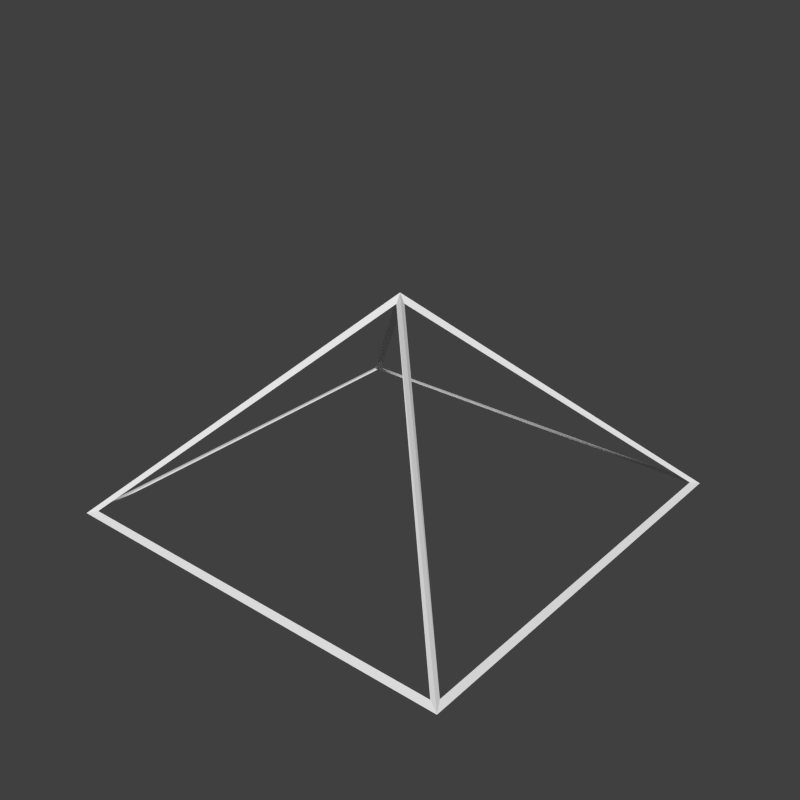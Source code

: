 # Source: halfCone.blend  (saved by Blender 2.74.0; exported with 4.5.12 LTS)
import bpy
from mathutils import Matrix  # noqa: F401  (used for matrix-valued properties, if any)

bpy.ops.wm.read_factory_settings(use_empty=True)
scene = bpy.context.scene
scene.name = 'Scene'

# ---- collections
col_collection_1 = bpy.data.collections.new('Collection 1'); scene.collection.children.link(col_collection_1)

# ---- materials (node trees are filled in below, after node groups)
mat_top = bpy.data.materials.new('top')
mat_top.alpha_threshold = 0.0
mat_top.use_transparent_shadow = False
mat_top.roughness = 0.5
mat_top.specular_intensity = 0.0
mat_top.line_color = (0.0, 0.0, 0.0, 1.0)
mat_side = bpy.data.materials.new('side')
mat_side.alpha_threshold = 0.0
mat_side.use_transparent_shadow = False
mat_side.roughness = 0.5
mat_side.specular_intensity = 0.0
mat_side.line_color = (0.0, 0.0, 0.0, 1.0)
mat_bottom = bpy.data.materials.new('bottom')
mat_bottom.alpha_threshold = 0.0
mat_bottom.use_transparent_shadow = False
mat_bottom.roughness = 0.5
mat_bottom.specular_intensity = 0.0
mat_bottom.line_color = (0.0, 0.0, 0.0, 1.0)
mat_material_001 = bpy.data.materials.new('Material.001')
mat_material_001.alpha_threshold = 0.0
mat_material_001.use_transparent_shadow = False
mat_material_001.roughness = 0.5
mat_material_001.specular_intensity = 0.0
mat_material_001.line_color = (0.0, 0.0, 0.0, 1.0)

# ---- material node trees

# ---- world
world_world = bpy.data.worlds.new('World'); scene.world = world_world
world_world.color = (0.05088, 0.05088, 0.05088)
world_world.use_sun_shadow = False
world_world.sun_shadow_jitter_overblur = 0.0
world_world.cycles.sampling_method = 'MANUAL'
world_world.cycles.sample_map_resolution = 256

# ---- meshes
me_cube = bpy.data.meshes.new('Cube')
me_cube.from_pydata([(0.5, 0.5, -0.5), (0.5, -0.5, -0.5), (-0.5, -0.5, -0.5), (-0.5, 0.5, -0.5), (-8.196e-08, -1.192e-07, -7.451e-09)], [], [(0, 1, 2, 3), (0, 4, 1), (1, 4, 2), (2, 4, 3), (4, 0, 3)])
me_cube.polygons.foreach_set('material_index', [2, 1, 1, 1, 1])
_uv = me_cube.uv_layers.new(name='UVMap')
_uv.uv.foreach_set('vector', [1.0, -4.768e-07, -4.768e-07, 4.47e-07, 4.47e-07, 1.0, 1.0, 1.0, 1.0, 0.0, 0.5, 0.5, 0.0, 0.0, 1.0, 0.0, 0.5, 0.5, -1.192e-07, 0.0, 1.0, 0.0, 0.5, 0.5, 1.192e-07, 0.0, 0.5, 0.5, 0.0, 0.0, 1.0, 0.0])
me_cube.materials.append(mat_top)
me_cube.materials.append(mat_side)
me_cube.materials.append(mat_bottom)
me_cube.use_remesh_preserve_volume = False
me_cube.use_remesh_preserve_attributes = False
me_cube.use_mirror_vertex_groups = False
me_cube.update()
me_cube_002 = bpy.data.meshes.new('Cube.002')
me_cube_002.from_pydata([(0.4931, 0.4931, -0.4978), (0.5069, 0.5069, -0.5022), (0.4931, -0.4931, -0.4978), (0.5069, -0.5069, -0.5022), (-0.4931, -0.4931, -0.4978), (-0.5069, -0.5069, -0.5022), (-0.4931, 0.4931, -0.4978), (-0.5069, 0.5069, -0.5022), (-8.196e-08, -1.192e-07, -0.01), (-8.196e-08, -1.192e-07, 0.01), (0.49, 0.49, -0.5), (0.49, -0.49, -0.5), (-0.49, -0.49, -0.5), (-0.49, 0.49, -0.5), (0.4929, 0.4807, -0.4929), (0.01225, -1.179e-07, -0.01225), (0.4929, -0.4807, -0.4929), (0.4807, -0.4929, -0.4929), (-8.196e-08, -0.01225, -0.01225), (-0.4807, -0.4929, -0.4929), (-0.4929, -0.4807, -0.4929), (-0.01225, -1.142e-07, -0.01225), (-0.4929, 0.4807, -0.4929), (-7.88e-08, 0.01225, -0.01225), (0.4807, 0.4929, -0.4929), (-0.4807, 0.4929, -0.4929)], [], [(10, 11, 2, 0), (11, 10, 1, 3), (11, 12, 4, 2), (12, 11, 3, 5), (12, 13, 6, 4), (13, 12, 5, 7), (13, 10, 0, 6), (10, 13, 7, 1), (14, 15, 8, 0), (15, 14, 1, 9), (15, 16, 2, 8), (16, 15, 9, 3), (16, 14, 0, 2), (14, 16, 3, 1), (17, 18, 8, 2), (18, 17, 3, 9), (18, 19, 4, 8), (19, 18, 9, 5), (19, 17, 2, 4), (17, 19, 5, 3), (20, 21, 8, 4), (21, 20, 5, 9), (21, 22, 6, 8), (22, 21, 9, 7), (22, 20, 4, 6), (20, 22, 7, 5), (23, 24, 0, 8), (24, 23, 9, 1), (24, 25, 6, 0), (25, 24, 1, 7), (25, 23, 8, 6), (23, 25, 7, 9)])
_uv = me_cube_002.uv_layers.new(name='UVMap')
_uv.uv.foreach_set('vector', [1.0, -4.768e-07, -4.768e-07, 4.47e-07, -4.768e-07, 4.47e-07, 1.0, -4.768e-07, -4.768e-07, 4.47e-07, 1.0, -4.768e-07, 1.0, -4.768e-07, -4.768e-07, 4.47e-07, -4.768e-07, 4.47e-07, 4.47e-07, 1.0, 4.47e-07, 1.0, -4.768e-07, 4.47e-07, 4.47e-07, 1.0, -4.768e-07, 4.47e-07, -4.768e-07, 4.47e-07, 4.47e-07, 1.0, 4.47e-07, 1.0, 1.0, 1.0, 1.0, 1.0, 4.47e-07, 1.0, 1.0, 1.0, 4.47e-07, 1.0, 4.47e-07, 1.0, 1.0, 1.0, 1.0, 1.0, 1.0, -4.768e-07, 1.0, -4.768e-07, 1.0, 1.0, 1.0, -4.768e-07, 1.0, 1.0, 1.0, 1.0, 1.0, -4.768e-07, 1.0, 0.0, 0.5, 0.5, 0.5, 0.5, 1.0, 0.0, 0.5, 0.5, 1.0, 0.0, 1.0, 0.0, 0.5, 0.5, 0.5, 0.5, 0.0, 0.0, 0.0, 0.0, 0.5, 0.5, 0.0, 0.0, 0.5, 0.5, 0.5, 0.5, 0.0, 0.0, 0.0, 0.0, 1.0, 0.0, 1.0, 0.0, 0.0, 0.0, 1.0, 0.0, 0.0, 0.0, 0.0, 0.0, 1.0, 0.0, 1.0, 0.0, 0.5, 0.5, 0.5, 0.5, 1.0, 0.0, 0.5, 0.5, 1.0, 0.0, 1.0, 0.0, 0.5, 0.5, 0.5, 0.5, -1.192e-07, 0.0, -1.192e-07, 0.0, 0.5, 0.5, -1.192e-07, 0.0, 0.5, 0.5, 0.5, 0.5, -1.192e-07, 0.0, -1.192e-07, 0.0, 1.0, 0.0, 1.0, 0.0, -1.192e-07, 0.0, 1.0, 0.0, -1.192e-07, 0.0, -1.192e-07, 0.0, 1.0, 0.0, 1.0, 0.0, 0.5, 0.5, 0.5, 0.5, 1.0, 0.0, 0.5, 0.5, 1.0, 0.0, 1.0, 0.0, 0.5, 0.5, 0.5, 0.5, 1.192e-07, 0.0, 1.192e-07, 0.0, 0.5, 0.5, 1.192e-07, 0.0, 0.5, 0.5, 0.5, 0.5, 1.192e-07, 0.0, 1.192e-07, 0.0, 1.0, 0.0, 1.0, 0.0, 1.192e-07, 0.0, 1.0, 0.0, 1.192e-07, 0.0, 1.192e-07, 0.0, 1.0, 0.0, 0.5, 0.5, 0.0, 0.0, 0.0, 0.0, 0.5, 0.5, 0.0, 0.0, 0.5, 0.5, 0.5, 0.5, 0.0, 0.0, 0.0, 0.0, 1.0, 0.0, 1.0, 0.0, 0.0, 0.0, 1.0, 0.0, 0.0, 0.0, 0.0, 0.0, 1.0, 0.0, 1.0, 0.0, 0.5, 0.5, 0.5, 0.5, 1.0, 0.0, 0.5, 0.5, 1.0, 0.0, 1.0, 0.0, 0.5, 0.5])
me_cube_002.materials.append(mat_material_001)
me_cube_002.use_remesh_preserve_volume = False
me_cube_002.use_remesh_preserve_attributes = False
me_cube_002.use_mirror_vertex_groups = False
me_cube_002.update()

# ---- objects
ob_shape = bpy.data.objects.new('Shape', me_cube)
ob_camera = bpy.data.objects.new('Camera', None)
ob_wireframe = bpy.data.objects.new('WireFrame', me_cube_002)

# ---- transforms, parenting, visibility, modifiers, constraints
ob_shape.location = (0.0, 0.0, 0.0)
ob_shape.lock_rotations_4d = False
ob_shape.empty_display_type = 'ARROWS'
ob_shape.hide_render = True
ob_shape.lineart.crease_threshold = 0.0
ob_camera.location = (0.0, 0.0, 0.0)
ob_wireframe.location = (0.0, 0.0, 0.0)
ob_wireframe.lock_rotations_4d = False
ob_wireframe.empty_display_type = 'ARROWS'
ob_wireframe.lineart.crease_threshold = 0.0

# ---- collection membership
col_collection_1.objects.link(ob_shape)
col_collection_1.objects.link(ob_camera)
col_collection_1.objects.link(ob_wireframe)

# ---- scene / render settings (as saved in the file)
scene.camera = ob_camera
scene.frame_start = 1; scene.frame_end = 250; scene.frame_set(1)
scene.render.engine = 'BLENDER_EEVEE_NEXT'
scene.render.resolution_x = 128
scene.render.resolution_y = 128
scene.render.dither_intensity = 0.0
scene.render.film_transparent = True
scene.cycles.use_denoising = False
scene.cycles.samples = 10
scene.cycles.sampling_pattern = 'TABULATED_SOBOL'
scene.cycles.light_sampling_threshold = 0.0
scene.cycles.use_adaptive_sampling = False
scene.cycles.use_light_tree = False
scene.cycles.blur_glossy = 0.0
scene.cycles.volume_bounces = 1
scene.cycles.pixel_filter_type = 'GAUSSIAN'
scene.cycles.sample_clamp_indirect = 0.0
scene.view_settings.view_transform = 'Standard'
bpy.context.view_layer.update()

# ---- added for rendering (the .blend has no active camera and no usable light): camera, sun
cam_auto = bpy.data.cameras.new('AutoCamera')
cam_auto.lens = 50.0
cam_auto.sensor_width = 36.0
cam_auto.clip_end = 1000.0
ob_auto_camera = bpy.data.objects.new('AutoCamera', cam_auto)
scene.collection.objects.link(ob_auto_camera)
ob_auto_camera.location = (1.40862, -1.69035, 0.880776)
ob_auto_camera.rotation_euler = (1.09748, -7.21219e-08, 0.694738)
scene.camera = ob_auto_camera
light_auto_sun = bpy.data.lights.new('AutoSun', 'SUN')
light_auto_sun.energy = 3.0
light_auto_sun.angle = 0.0523599
ob_auto_sun = bpy.data.objects.new('AutoSun', light_auto_sun)
scene.collection.objects.link(ob_auto_sun)
ob_auto_sun.rotation_euler = (0.872665, 0.174533, 0.523599)
bpy.context.view_layer.update()
